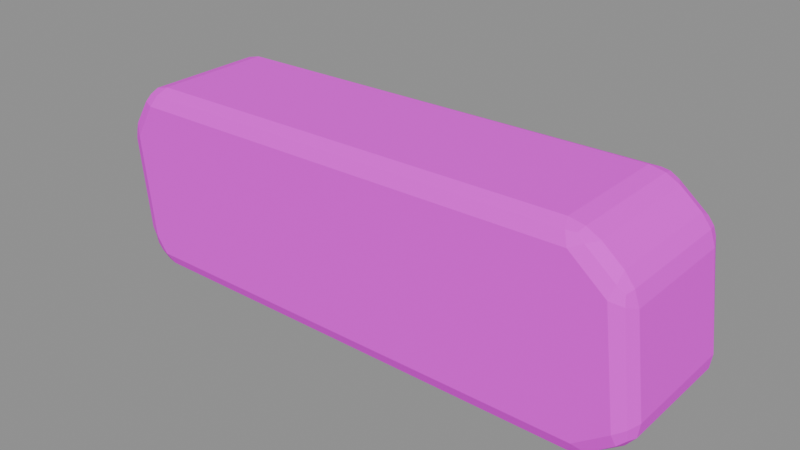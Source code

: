 # Source: brick_a.blend  (saved by Blender 5.3.31; exported with 4.5.12 LTS)
import bpy
from mathutils import Matrix  # noqa: F401  (used for matrix-valued properties, if any)

bpy.ops.wm.read_factory_settings(use_empty=True)
scene = bpy.context.scene
scene.name = '街机屋_组件_brick_a'

# ---- collections
col_sea_scene_rac_brick_a = bpy.data.collections.new('SEA-SCENE-RAC-BRICK-A'); scene.collection.children.link(col_sea_scene_rac_brick_a)

# ---- images (referenced by path relative to the original .blend; pixels are not part of the script)
import os
ASSET_DIR = os.environ.get("B2B_ASSET_DIR", "")  # directory of the original .blend (textures are referenced by path, not embedded)
HERE = os.path.dirname(os.path.abspath(__file__))  # packed textures are extracted next to this script under _unpacked/

def load_image(name, relpath, width, height, colorspace="sRGB"):
    """Load a texture the original file referenced (path relative to the .blend, or extracted next to this script)."""
    p = next((c for c in (os.path.join(HERE, relpath), os.path.join(ASSET_DIR, relpath)) if relpath and os.path.exists(c)), "")
    if p:
        img = bpy.data.images.load(p, check_existing=True)
        img.name = name
    else:  # same state as the original file: an image datablock whose file is absent (Cycles renders it pink)
        img = bpy.data.images.new(name, width, height)
        img.source = "FILE"
        img.filepath = "//" + (relpath or name)
    img.colorspace_settings.name = colorspace
    return img
img_sea_rooftop_arcade_8x8_512_png = load_image('sea_rooftop_arcade_8x8_512.png', 'sea_rooftop_arcade_8x8_512.png', 1024, 1024, 'sRGB')

# ---- materials (node trees are filled in below, after node groups)
mat_sea_matte = bpy.data.materials.new('SEA_Matte')

# ---- material node trees
mat_sea_matte.use_nodes = True; mat_sea_matte.node_tree.nodes.clear()
_N = mat_sea_matte.node_tree.nodes; _L = mat_sea_matte.node_tree.links
n0 = _N.new('ShaderNodeUVMap'); n0.name = 'UV Map'; n0.location = (-520, 0)
n0.width = 160
n0.uv_map = 'PaletteUV'
n1 = _N.new('ShaderNodeTexImage'); n1.name = 'Image Texture'; n1.location = (-300, 0)
n1.image = img_sea_rooftop_arcade_8x8_512_png
n1.interpolation = 'Closest'
n2 = _N.new('ShaderNodeBsdfPrincipled'); n2.name = 'Principled BSDF'; n2.location = (0, 0)
n2.inputs[2].default_value = 0.79
n2.inputs[10].default_value = 0.005
n3 = _N.new('ShaderNodeOutputMaterial'); n3.name = 'Material Output'; n3.location = (320, 0)
_L.new(n0.outputs[0], n1.inputs[0])
_L.new(n1.outputs[0], n2.inputs[0])
_L.new(n2.outputs[0], n3.inputs[0])
n3.is_active_output = True

# ---- meshes
me_rounded_fired_brick_with_tapered_chipped_corner_003 = bpy.data.meshes.new('rounded fired brick with tapered chipped corner.003')
me_rounded_fired_brick_with_tapered_chipped_corner_003.from_pydata([(-0.15, -0.0342, 0.0075), (-0.1352, -0.0342, 0.0), (-0.1398, -0.0435, 0.009301), (-0.1436, -0.0342, 0.001824), (-0.1427, -0.03957, 0.00355), (-0.1364, -0.04078, 0.003097), (-0.1468, -0.04078, 0.0084), (0.144, -0.0342, 0.005487), (0.1335, -0.0435, 0.009301), (0.1272, -0.0342, 0.0), (0.1399, -0.04078, 0.005839), (0.1356, -0.03957, 0.002802), (0.1303, -0.04078, 0.002724), (0.136, -0.0342, 0.001607), (0.1614, -0.0342, 0.02823), (0.1526, -0.0435, 0.02328), (0.155, -0.0342, 0.01351), (0.1585, -0.04078, 0.02689), (0.1586, -0.03957, 0.0207), (0.154, -0.04078, 0.01649), (0.1602, -0.0342, 0.01998), (0.1463, -0.0342, 0.09745), (0.1447, -0.0435, 0.08671), (0.1546, -0.0342, 0.0823), (0.1468, -0.04078, 0.09357), (0.1506, -0.03957, 0.08996), (0.1516, -0.04078, 0.08474), (0.1517, -0.0342, 0.09056), (0.1182, -0.0342, 0.1129), (0.1242, -0.0435, 0.1037), (0.1347, -0.0342, 0.1071), (0.1212, -0.04078, 0.1102), (0.1265, -0.03957, 0.1101), (0.1307, -0.04078, 0.1068), (0.1269, -0.0342, 0.1112), (-0.1504, -0.0342, 0.1011), (-0.1403, -0.0435, 0.09982), (-0.1362, -0.0342, 0.1092), (-0.1472, -0.04078, 0.1004), (-0.1435, -0.03957, 0.1054), (-0.1372, -0.04078, 0.1061), (-0.1444, -0.0342, 0.1071), (-0.1615, -0.0342, 0.07211), (-0.1529, -0.0435, 0.07919), (-0.1576, -0.0342, 0.08929), (-0.1591, -0.04078, 0.07545), (-0.1596, -0.03957, 0.0807), (-0.1569, -0.04078, 0.08525), (-0.1608, -0.0342, 0.08097), (-0.15, -0.0342, 0.0075), (-0.1465, -0.0435, 0.01847), (-0.1565, -0.0342, 0.02425), (-0.1498, -0.04078, 0.01185), (-0.153, -0.03957, 0.01597), (-0.1534, -0.04078, 0.02116), (-0.1542, -0.0342, 0.01551), (-0.15, 0.0342, 0.0075), (-0.1398, 0.0435, 0.009301), (-0.1352, 0.0342, 0.0), (-0.1468, 0.04078, 0.0084), (-0.1427, 0.03957, 0.00355), (-0.1364, 0.04078, 0.003097), (-0.1436, 0.0342, 0.001824), (0.1272, 0.0342, 0.0), (0.1335, 0.0435, 0.009301), (0.144, 0.0342, 0.005487), (0.1303, 0.04078, 0.002724), (0.1356, 0.03957, 0.002802), (0.1399, 0.04078, 0.005839), (0.136, 0.0342, 0.001607), (0.155, 0.0342, 0.01351), (0.1526, 0.0435, 0.02328), (0.1614, 0.0342, 0.02823), (0.154, 0.04078, 0.01649), (0.1586, 0.03957, 0.0207), (0.1585, 0.04078, 0.02689), (0.1602, 0.0342, 0.01998), (0.1546, 0.0342, 0.0823), (0.1447, 0.0435, 0.08671), (0.1463, 0.0342, 0.09745), (0.1516, 0.04078, 0.08474), (0.1506, 0.03957, 0.08996), (0.1468, 0.04078, 0.09357), (0.1517, 0.0342, 0.09056), (0.1347, 0.0342, 0.1071), (0.1242, 0.0435, 0.1037), (0.1182, 0.0342, 0.1129), (0.1307, 0.04078, 0.1068), (0.1265, 0.03957, 0.1101), (0.1212, 0.04078, 0.1102), (0.1269, 0.0342, 0.1112), (-0.1362, 0.0342, 0.1092), (-0.1403, 0.0435, 0.09982), (-0.1504, 0.0342, 0.1011), (-0.1372, 0.04078, 0.1061), (-0.1435, 0.03957, 0.1054), (-0.1472, 0.04078, 0.1004), (-0.1444, 0.0342, 0.1071), (-0.1576, 0.0342, 0.08929), (-0.1529, 0.0435, 0.07919), (-0.1615, 0.0342, 0.07211), (-0.1569, 0.04078, 0.08525), (-0.1596, 0.03957, 0.0807), (-0.1591, 0.04078, 0.07545), (-0.1608, 0.0342, 0.08097), (-0.15, 0.0342, 0.0075), (-0.1565, 0.0342, 0.02425), (-0.1465, 0.0435, 0.01847), (-0.1542, 0.0342, 0.01551), (-0.153, 0.03957, 0.01597), (-0.1534, 0.04078, 0.02116), (-0.1498, 0.04078, 0.01185)], [], [(0, 3, 4, 6), (1, 5, 4, 3), (2, 6, 4, 5), (7, 10, 11, 13), (8, 12, 11, 10), (9, 13, 11, 12), (14, 17, 18, 20), (15, 19, 18, 17), (16, 20, 18, 19), (21, 24, 25, 27), (22, 26, 25, 24), (23, 27, 25, 26), (28, 31, 32, 34), (29, 33, 32, 31), (30, 34, 32, 33), (35, 38, 39, 41), (36, 40, 39, 38), (37, 41, 39, 40), (42, 45, 46, 48), (43, 47, 46, 45), (44, 48, 46, 47), (49, 52, 53, 55), (50, 54, 53, 52), (51, 55, 53, 54), (56, 59, 60, 62), (57, 61, 60, 59), (58, 62, 60, 61), (63, 66, 67, 69), (64, 68, 67, 66), (65, 69, 67, 68), (70, 73, 74, 76), (71, 75, 74, 73), (72, 76, 74, 75), (77, 80, 81, 83), (78, 82, 81, 80), (79, 83, 81, 82), (84, 87, 88, 90), (85, 89, 88, 87), (86, 90, 88, 89), (91, 94, 95, 97), (92, 96, 95, 94), (93, 97, 95, 96), (98, 101, 102, 104), (99, 103, 102, 101), (100, 104, 102, 103), (105, 108, 109, 111), (106, 110, 109, 108), (107, 111, 109, 110), (2, 50, 52, 6), (6, 52, 49, 0), (42, 51, 54, 45), (45, 54, 50, 43), (35, 44, 47, 38), (38, 47, 43, 36), (28, 37, 40, 31), (31, 40, 36, 29), (21, 30, 33, 24), (24, 33, 29, 22), (14, 23, 26, 17), (17, 26, 22, 15), (7, 16, 19, 10), (10, 19, 15, 8), (1, 9, 12, 5), (5, 12, 8, 2), (56, 105, 111, 59), (59, 111, 107, 57), (57, 64, 66, 61), (61, 66, 63, 58), (64, 71, 73, 68), (68, 73, 70, 65), (71, 78, 80, 75), (75, 80, 77, 72), (78, 85, 87, 82), (82, 87, 84, 79), (85, 92, 94, 89), (89, 94, 91, 86), (92, 99, 101, 96), (96, 101, 98, 93), (99, 107, 110, 103), (103, 110, 106, 100), (0, 56, 62, 3), (3, 62, 58, 1), (9, 63, 69, 13), (13, 69, 65, 7), (16, 70, 76, 20), (20, 76, 72, 14), (23, 77, 83, 27), (27, 83, 79, 21), (30, 84, 90, 34), (34, 90, 86, 28), (37, 91, 97, 41), (41, 97, 93, 35), (44, 98, 104, 48), (48, 104, 100, 42), (51, 106, 108, 55), (55, 108, 105, 49), (49, 105, 56, 0), (50, 2, 8, 15, 22, 29, 36, 43), (1, 58, 63, 9), (7, 65, 70, 16), (14, 72, 77, 23), (21, 79, 84, 30), (28, 86, 91, 37), (35, 93, 98, 44), (42, 100, 106, 51), (57, 107, 99, 92, 85, 78, 71, 64)])
_uv = me_rounded_fired_brick_with_tapered_chipped_corner_003.uv_layers.new(name='PaletteUV')
_uv.uv.foreach_set('vector', [0.7145, 0.9375, 0.6875, 0.9645, 0.6605, 0.9375, 0.6875, 0.9105, 0.7145, 0.9375, 0.6875, 0.9645, 0.6605, 0.9375, 0.6875, 0.9105, 0.7145, 0.9375, 0.6875, 0.9645, 0.6605, 0.9375, 0.6875, 0.9105, 0.7145, 0.9375, 0.6875, 0.9645, 0.6605, 0.9375, 0.6875, 0.9105, 0.7145, 0.9375, 0.6875, 0.9645, 0.6605, 0.9375, 0.6875, 0.9105, 0.7145, 0.9375, 0.6875, 0.9645, 0.6605, 0.9375, 0.6875, 0.9105, 0.7145, 0.9375, 0.6875, 0.9645, 0.6605, 0.9375, 0.6875, 0.9105, 0.7145, 0.9375, 0.6875, 0.9645, 0.6605, 0.9375, 0.6875, 0.9105, 0.7145, 0.9375, 0.6875, 0.9645, 0.6605, 0.9375, 0.6875, 0.9105, 0.7145, 0.9375, 0.6875, 0.9645, 0.6605, 0.9375, 0.6875, 0.9105, 0.7145, 0.9375, 0.6875, 0.9645, 0.6605, 0.9375, 0.6875, 0.9105, 0.7145, 0.9375, 0.6875, 0.9645, 0.6605, 0.9375, 0.6875, 0.9105, 0.7145, 0.9375, 0.6875, 0.9645, 0.6605, 0.9375, 0.6875, 0.9105, 0.7145, 0.9375, 0.6875, 0.9645, 0.6605, 0.9375, 0.6875, 0.9105, 0.7145, 0.9375, 0.6875, 0.9645, 0.6605, 0.9375, 0.6875, 0.9105, 0.7145, 0.9375, 0.6875, 0.9645, 0.6605, 0.9375, 0.6875, 0.9105, 0.7145, 0.9375, 0.6875, 0.9645, 0.6605, 0.9375, 0.6875, 0.9105, 0.7145, 0.9375, 0.6875, 0.9645, 0.6605, 0.9375, 0.6875, 0.9105, 0.7145, 0.9375, 0.6875, 0.9645, 0.6605, 0.9375, 0.6875, 0.9105, 0.7145, 0.9375, 0.6875, 0.9645, 0.6605, 0.9375, 0.6875, 0.9105, 0.7145, 0.9375, 0.6875, 0.9645, 0.6605, 0.9375, 0.6875, 0.9105, 0.7145, 0.9375, 0.6875, 0.9645, 0.6605, 0.9375, 0.6875, 0.9105, 0.7145, 0.9375, 0.6875, 0.9645, 0.6605, 0.9375, 0.6875, 0.9105, 0.7145, 0.9375, 0.6875, 0.9645, 0.6605, 0.9375, 0.6875, 0.9105, 0.7145, 0.9375, 0.6875, 0.9645, 0.6605, 0.9375, 0.6875, 0.9105, 0.7145, 0.9375, 0.6875, 0.9645, 0.6605, 0.9375, 0.6875, 0.9105, 0.7145, 0.9375, 0.6875, 0.9645, 0.6605, 0.9375, 0.6875, 0.9105, 0.7145, 0.9375, 0.6875, 0.9645, 0.6605, 0.9375, 0.6875, 0.9105, 0.7145, 0.9375, 0.6875, 0.9645, 0.6605, 0.9375, 0.6875, 0.9105, 0.7145, 0.9375, 0.6875, 0.9645, 0.6605, 0.9375, 0.6875, 0.9105, 0.7145, 0.9375, 0.6875, 0.9645, 0.6605, 0.9375, 0.6875, 0.9105, 0.7145, 0.9375, 0.6875, 0.9645, 0.6605, 0.9375, 0.6875, 0.9105, 0.7145, 0.9375, 0.6875, 0.9645, 0.6605, 0.9375, 0.6875, 0.9105, 0.7145, 0.9375, 0.6875, 0.9645, 0.6605, 0.9375, 0.6875, 0.9105, 0.7145, 0.9375, 0.6875, 0.9645, 0.6605, 0.9375, 0.6875, 0.9105, 0.7145, 0.9375, 0.6875, 0.9645, 0.6605, 0.9375, 0.6875, 0.9105, 0.7145, 0.9375, 0.6875, 0.9645, 0.6605, 0.9375, 0.6875, 0.9105, 0.7145, 0.9375, 0.6875, 0.9645, 0.6605, 0.9375, 0.6875, 0.9105, 0.7145, 0.9375, 0.6875, 0.9645, 0.6605, 0.9375, 0.6875, 0.9105, 0.7145, 0.9375, 0.6875, 0.9645, 0.6605, 0.9375, 0.6875, 0.9105, 0.7145, 0.9375, 0.6875, 0.9645, 0.6605, 0.9375, 0.6875, 0.9105, 0.7145, 0.9375, 0.6875, 0.9645, 0.6605, 0.9375, 0.6875, 0.9105, 0.7145, 0.9375, 0.6875, 0.9645, 0.6605, 0.9375, 0.6875, 0.9105, 0.7145, 0.9375, 0.6875, 0.9645, 0.6605, 0.9375, 0.6875, 0.9105, 0.7145, 0.9375, 0.6875, 0.9645, 0.6605, 0.9375, 0.6875, 0.9105, 0.7145, 0.9375, 0.6875, 0.9645, 0.6605, 0.9375, 0.6875, 0.9105, 0.7145, 0.9375, 0.6875, 0.9645, 0.6605, 0.9375, 0.6875, 0.9105, 0.7145, 0.9375, 0.6875, 0.9645, 0.6605, 0.9375, 0.6875, 0.9105, 0.7145, 0.9375, 0.6875, 0.9645, 0.6605, 0.9375, 0.6875, 0.9105, 0.7145, 0.9375, 0.6875, 0.9645, 0.6605, 0.9375, 0.6875, 0.9105, 0.7145, 0.9375, 0.6875, 0.9645, 0.6605, 0.9375, 0.6875, 0.9105, 0.7145, 0.9375, 0.6875, 0.9645, 0.6605, 0.9375, 0.6875, 0.9105, 0.7145, 0.9375, 0.6875, 0.9645, 0.6605, 0.9375, 0.6875, 0.9105, 0.7145, 0.9375, 0.6875, 0.9645, 0.6605, 0.9375, 0.6875, 0.9105, 0.7145, 0.9375, 0.6875, 0.9645, 0.6605, 0.9375, 0.6875, 0.9105, 0.7145, 0.9375, 0.6875, 0.9645, 0.6605, 0.9375, 0.6875, 0.9105, 0.7145, 0.9375, 0.6875, 0.9645, 0.6605, 0.9375, 0.6875, 0.9105, 0.7145, 0.9375, 0.6875, 0.9645, 0.6605, 0.9375, 0.6875, 0.9105, 0.7145, 0.9375, 0.6875, 0.9645, 0.6605, 0.9375, 0.6875, 0.9105, 0.7145, 0.9375, 0.6875, 0.9645, 0.6605, 0.9375, 0.6875, 0.9105, 0.7145, 0.9375, 0.6875, 0.9645, 0.6605, 0.9375, 0.6875, 0.9105, 0.7145, 0.9375, 0.6875, 0.9645, 0.6605, 0.9375, 0.6875, 0.9105, 0.7145, 0.9375, 0.6875, 0.9645, 0.6605, 0.9375, 0.6875, 0.9105, 0.7145, 0.9375, 0.6875, 0.9645, 0.6605, 0.9375, 0.6875, 0.9105, 0.7145, 0.9375, 0.6875, 0.9645, 0.6605, 0.9375, 0.6875, 0.9105, 0.7145, 0.9375, 0.6875, 0.9645, 0.6605, 0.9375, 0.6875, 0.9105, 0.7145, 0.9375, 0.6875, 0.9645, 0.6605, 0.9375, 0.6875, 0.9105, 0.7145, 0.9375, 0.6875, 0.9645, 0.6605, 0.9375, 0.6875, 0.9105, 0.7145, 0.9375, 0.6875, 0.9645, 0.6605, 0.9375, 0.6875, 0.9105, 0.7145, 0.9375, 0.6875, 0.9645, 0.6605, 0.9375, 0.6875, 0.9105, 0.7145, 0.9375, 0.6875, 0.9645, 0.6605, 0.9375, 0.6875, 0.9105, 0.7145, 0.9375, 0.6875, 0.9645, 0.6605, 0.9375, 0.6875, 0.9105, 0.7145, 0.9375, 0.6875, 0.9645, 0.6605, 0.9375, 0.6875, 0.9105, 0.7145, 0.9375, 0.6875, 0.9645, 0.6605, 0.9375, 0.6875, 0.9105, 0.7145, 0.9375, 0.6875, 0.9645, 0.6605, 0.9375, 0.6875, 0.9105, 0.7145, 0.9375, 0.6875, 0.9645, 0.6605, 0.9375, 0.6875, 0.9105, 0.7145, 0.9375, 0.6875, 0.9645, 0.6605, 0.9375, 0.6875, 0.9105, 0.7145, 0.9375, 0.6875, 0.9645, 0.6605, 0.9375, 0.6875, 0.9105, 0.7145, 0.9375, 0.6875, 0.9645, 0.6605, 0.9375, 0.6875, 0.9105, 0.7145, 0.9375, 0.6875, 0.9645, 0.6605, 0.9375, 0.6875, 0.9105, 0.7145, 0.9375, 0.6875, 0.9645, 0.6605, 0.9375, 0.6875, 0.9105, 0.7145, 0.9375, 0.6875, 0.9645, 0.6605, 0.9375, 0.6875, 0.9105, 0.7145, 0.9375, 0.6875, 0.9645, 0.6605, 0.9375, 0.6875, 0.9105, 0.7145, 0.9375, 0.6875, 0.9645, 0.6605, 0.9375, 0.6875, 0.9105, 0.7145, 0.9375, 0.6875, 0.9645, 0.6605, 0.9375, 0.6875, 0.9105, 0.7145, 0.9375, 0.6875, 0.9645, 0.6605, 0.9375, 0.6875, 0.9105, 0.7145, 0.9375, 0.6875, 0.9645, 0.6605, 0.9375, 0.6875, 0.9105, 0.7145, 0.9375, 0.6875, 0.9645, 0.6605, 0.9375, 0.6875, 0.9105, 0.7145, 0.9375, 0.6875, 0.9645, 0.6605, 0.9375, 0.6875, 0.9105, 0.7145, 0.9375, 0.6875, 0.9645, 0.6605, 0.9375, 0.6875, 0.9105, 0.7145, 0.9375, 0.6875, 0.9645, 0.6605, 0.9375, 0.6875, 0.9105, 0.7145, 0.9375, 0.6875, 0.9645, 0.6605, 0.9375, 0.6875, 0.9105, 0.7145, 0.9375, 0.6875, 0.9645, 0.6605, 0.9375, 0.6875, 0.9105, 0.7145, 0.9375, 0.6875, 0.9645, 0.6605, 0.9375, 0.6875, 0.9105, 0.7145, 0.9375, 0.6875, 0.9645, 0.6605, 0.9375, 0.6875, 0.9105, 0.7145, 0.9375, 0.6875, 0.9645, 0.6605, 0.9375, 0.6875, 0.9105, 0.7145, 0.9375, 0.6875, 0.9645, 0.6605, 0.9375, 0.6875, 0.9105, 0.7145, 0.9375, 0.7066, 0.9566, 0.6875, 0.9645, 0.6684, 0.9566, 0.6605, 0.9375, 0.6684, 0.9184, 0.6875, 0.9105, 0.7066, 0.9184, 0.7145, 0.9375, 0.6875, 0.9645, 0.6605, 0.9375, 0.6875, 0.9105, 0.7145, 0.9375, 0.6875, 0.9645, 0.6605, 0.9375, 0.6875, 0.9105, 0.7145, 0.9375, 0.6875, 0.9645, 0.6605, 0.9375, 0.6875, 0.9105, 0.7145, 0.9375, 0.6875, 0.9645, 0.6605, 0.9375, 0.6875, 0.9105, 0.7145, 0.9375, 0.6875, 0.9645, 0.6605, 0.9375, 0.6875, 0.9105, 0.7145, 0.9375, 0.6875, 0.9645, 0.6605, 0.9375, 0.6875, 0.9105, 0.7145, 0.9375, 0.6875, 0.9645, 0.6605, 0.9375, 0.6875, 0.9105, 0.7145, 0.9375, 0.7066, 0.9566, 0.6875, 0.9645, 0.6684, 0.9566, 0.6605, 0.9375, 0.6684, 0.9184, 0.6875, 0.9105, 0.7066, 0.9184])
me_rounded_fired_brick_with_tapered_chipped_corner_003.materials.append(mat_sea_matte)
me_rounded_fired_brick_with_tapered_chipped_corner_003.update()
me_rounded_fired_brick_with_tapered_chipped_corner_003.normals_split_custom_set([tuple(v) for v in zip(*[iter([-0.6364, -0.3654, -0.6793, -0.6364, -0.3654, -0.6793, -0.6364, -0.3654, -0.6793, -0.6364, -0.3654, -0.6793, -0.1715, -0.3654, -0.9149, -0.1715, -0.3654, -0.9149, -0.1715, -0.3654, -0.9149, -0.1715, -0.3654, -0.9149, -0.2353, -0.8538, -0.4644, -0.2353, -0.8538, -0.4644, -0.2353, -0.8538, -0.4644, -0.2353, -0.8538, -0.4644, 0.449, -0.2799, -0.8486, 0.449, -0.2799, -0.8486, 0.449, -0.2799, -0.8486, 0.449, -0.2799, -0.8486, 0.1547, -0.8669, -0.4739, 0.1547, -0.8669, -0.4739, 0.1547, -0.8669, -0.4739, 0.1547, -0.8669, -0.4739, 0.1382, -0.2799, -0.95, 0.1382, -0.2799, -0.95, 0.1382, -0.2799, -0.95, 0.1382, -0.2799, -0.95, 0.9337, -0.3441, -0.09881, 0.9337, -0.3441, -0.09881, 0.9337, -0.3441, -0.09881, 0.9337, -0.3441, -0.09881, 0.4741, -0.8563, -0.205, 0.4741, -0.8563, -0.205, 0.4741, -0.8563, -0.205, 0.4741, -0.8563, -0.205, 0.7115, -0.3441, -0.6126, 0.7115, -0.3441, -0.6126, 0.7115, -0.3441, -0.6126, 0.7115, -0.3441, -0.6126, 0.7353, -0.2734, 0.6201, 0.7353, -0.2734, 0.6201, 0.7353, -0.2734, 0.6201, 0.7353, -0.2734, 0.6201, 0.4409, -0.8643, 0.242, 0.4409, -0.8643, 0.242, 0.4409, -0.8643, 0.242, 0.4409, -0.8643, 0.242, 0.918, -0.2734, 0.2874, 0.918, -0.2734, 0.2874, 0.918, -0.2734, 0.2874, 0.918, -0.2734, 0.2874, 0.1445, -0.2757, 0.9503, 0.1445, -0.2757, 0.9503, 0.1445, -0.2757, 0.9503, 0.1445, -0.2757, 0.9503, 0.1662, -0.8652, 0.473, 0.1662, -0.8652, 0.473, 0.1662, -0.8652, 0.473, 0.1662, -0.8652, 0.473, 0.4817, -0.2757, 0.8318, 0.4817, -0.2757, 0.8318, 0.4817, -0.2757, 0.8318, 0.4817, -0.2757, 0.8318, -0.6781, -0.3533, 0.6445, -0.6781, -0.3533, 0.6445, -0.6781, -0.3533, 0.6445, -0.6781, -0.3533, 0.6445, -0.2566, -0.8549, 0.4509, -0.2566, -0.8549, 0.4509, -0.2566, -0.8549, 0.4509, -0.2566, -0.8549, 0.4509, -0.2076, -0.3533, 0.9122, -0.2076, -0.3533, 0.9122, -0.2076, -0.3533, 0.9122, -0.2076, -0.3533, 0.9122, -0.9594, -0.2784, 0.04457, -0.9594, -0.2784, 0.04457, -0.9594, -0.2784, 0.04457, -0.9594, -0.2784, 0.04457, -0.4872, -0.8663, 0.1104, -0.4872, -0.8663, 0.1104, -0.4872, -0.8663, 0.1104, -0.4872, -0.8663, 0.1104, -0.885, -0.2784, 0.3733, -0.885, -0.2784, 0.3733, -0.885, -0.2784, 0.3733, -0.885, -0.2784, 0.3733, -0.8319, -0.2876, -0.4746, -0.8319, -0.2876, -0.4746, -0.8319, -0.2876, -0.4746, -0.8319, -0.2876, -0.4746, -0.4601, -0.8699, -0.1779, -0.4601, -0.8699, -0.1779, -0.4601, -0.8699, -0.1779, -0.4601, -0.8699, -0.1779, -0.9348, -0.2876, -0.2084, -0.9348, -0.2876, -0.2084, -0.9348, -0.2876, -0.2084, -0.9348, -0.2876, -0.2084, -0.6364, 0.3654, -0.6793, -0.6364, 0.3654, -0.6793, -0.6364, 0.3654, -0.6793, -0.6364, 0.3654, -0.6793, -0.2353, 0.8538, -0.4644, -0.2353, 0.8538, -0.4644, -0.2353, 0.8538, -0.4644, -0.2353, 0.8538, -0.4644, -0.1715, 0.3654, -0.9149, -0.1715, 0.3654, -0.9149, -0.1715, 0.3654, -0.9149, -0.1715, 0.3654, -0.9149, 0.1382, 0.2799, -0.95, 0.1382, 0.2799, -0.95, 0.1382, 0.2799, -0.95, 0.1382, 0.2799, -0.95, 0.1547, 0.8669, -0.4739, 0.1547, 0.8669, -0.4739, 0.1547, 0.8669, -0.4739, 0.1547, 0.8669, -0.4739, 0.449, 0.2799, -0.8486, 0.449, 0.2799, -0.8486, 0.449, 0.2799, -0.8486, 0.449, 0.2799, -0.8486, 0.7115, 0.3441, -0.6126, 0.7115, 0.3441, -0.6126, 0.7115, 0.3441, -0.6126, 0.7115, 0.3441, -0.6126, 0.4741, 0.8563, -0.205, 0.4741, 0.8563, -0.205, 0.4741, 0.8563, -0.205, 0.4741, 0.8563, -0.205, 0.9337, 0.3441, -0.09881, 0.9337, 0.3441, -0.09881, 0.9337, 0.3441, -0.09881, 0.9337, 0.3441, -0.09881, 0.918, 0.2734, 0.2874, 0.918, 0.2734, 0.2874, 0.918, 0.2734, 0.2874, 0.918, 0.2734, 0.2874, 0.4409, 0.8643, 0.242, 0.4409, 0.8643, 0.242, 0.4409, 0.8643, 0.242, 0.4409, 0.8643, 0.242, 0.7353, 0.2734, 0.6201, 0.7353, 0.2734, 0.6201, 0.7353, 0.2734, 0.6201, 0.7353, 0.2734, 0.6201, 0.4817, 0.2757, 0.8318, 0.4817, 0.2757, 0.8318, 0.4817, 0.2757, 0.8318, 0.4817, 0.2757, 0.8318, 0.1662, 0.8652, 0.473, 0.1662, 0.8652, 0.473, 0.1662, 0.8652, 0.473, 0.1662, 0.8652, 0.473, 0.1445, 0.2757, 0.9503, 0.1445, 0.2757, 0.9503, 0.1445, 0.2757, 0.9503, 0.1445, 0.2757, 0.9503, -0.2076, 0.3533, 0.9122, -0.2076, 0.3533, 0.9122, -0.2076, 0.3533, 0.9122, -0.2076, 0.3533, 0.9122, -0.2566, 0.8549, 0.4509, -0.2566, 0.8549, 0.4509, -0.2566, 0.8549, 0.4509, -0.2566, 0.8549, 0.4509, -0.6781, 0.3533, 0.6445, -0.6781, 0.3533, 0.6445, -0.6781, 0.3533, 0.6445, -0.6781, 0.3533, 0.6445, -0.885, 0.2784, 0.3733, -0.885, 0.2784, 0.3733, -0.885, 0.2784, 0.3733, -0.885, 0.2784, 0.3733, -0.4872, 0.8663, 0.1104, -0.4872, 0.8663, 0.1104, -0.4872, 0.8663, 0.1104, -0.4872, 0.8663, 0.1104, -0.9594, 0.2784, 0.04457, -0.9594, 0.2784, 0.04457, -0.9594, 0.2784, 0.04457, -0.9594, 0.2784, 0.04457, -0.8319, 0.2876, -0.4746, -0.8319, 0.2876, -0.4746, -0.8319, 0.2876, -0.4746, -0.8319, 0.2876, -0.4746, -0.9348, 0.2876, -0.2084, -0.9348, 0.2876, -0.2084, -0.9348, 0.2876, -0.2084, -0.9348, 0.2876, -0.2084, -0.4601, 0.8699, -0.1779, -0.4601, 0.8699, -0.1779, -0.4601, 0.8699, -0.1779, -0.4601, 0.8699, -0.1779, -0.3108, -0.9199, -0.2393, -0.3108, -0.9199, -0.2393, -0.3108, -0.9199, -0.2393, -0.3108, -0.9199, -0.2393, -0.6876, -0.4141, -0.5964, -0.6876, -0.4141, -0.5964, -0.6876, -0.4141, -0.5964, -0.6876, -0.4141, -0.5964, -0.9188, -0.3827, -0.09692, -0.9188, -0.3827, -0.09692, -0.9188, -0.3827, -0.09692, -0.9188, -0.3827, -0.09692, -0.3806, -0.9239, -0.04014, -0.3806, -0.9239, -0.04014, -0.3806, -0.9239, -0.04014, -0.3806, -0.9239, -0.04014, -0.7759, -0.4015, 0.4865, -0.7759, -0.4015, 0.4865, -0.7759, -0.4015, 0.4865, -0.7759, -0.4015, 0.4865, -0.3311, -0.9207, 0.2066, -0.3311, -0.9207, 0.2066, -0.3311, -0.9207, 0.2066, -0.3311, -0.9207, 0.2066, -0.01381, -0.4005, 0.9162, -0.01381, -0.4005, 0.9162, -0.01381, -0.4005, 0.9162, -0.01381, -0.4005, 0.9162, -0.005877, -0.9207, 0.3902, -0.005877, -0.9207, 0.3902, -0.005877, -0.9207, 0.3902, -0.005877, -0.9207, 0.3902, 0.5883, -0.3827, 0.7124, 0.5883, -0.3827, 0.7124, 0.5883, -0.3827, 0.7124, 0.5883, -0.3827, 0.7124, 0.2437, -0.9239, 0.2951, 0.2437, -0.9239, 0.2951, 0.2437, -0.9239, 0.2951, 0.2437, -0.9239, 0.2951, 0.9109, -0.3973, 0.111, 0.9109, -0.3973, 0.111, 0.9109, -0.3973, 0.111, 0.9109, -0.3973, 0.111, 0.3859, -0.9213, 0.04711, 0.3859, -0.9213, 0.04711, 0.3859, -0.9213, 0.04711, 0.3859, -0.9213, 0.04711, 0.547, -0.3981, -0.7364, 0.547, -0.3981, -0.7364, 0.547, -0.3981, -0.7364, 0.547, -0.3981, -0.7364, 0.2312, -0.9213, -0.3125, 0.2312, -0.9213, -0.3125, 0.2312, -0.9213, -0.3125, 0.2312, -0.9213, -0.3125, -0.0006445, -0.4048, -0.9144, -0.0006445, -0.4048, -0.9144, -0.0006445, -0.4048, -0.9144, -0.0006445, -0.4048, -0.9144, -0.0002708, -0.9199, -0.3922, -0.0002708, -0.9199, -0.3922, -0.0002708, -0.9199, -0.3922, -0.0002708, -0.9199, -0.3922, -0.6876, 0.4141, -0.5964, -0.6876, 0.4141, -0.5964, -0.6876, 0.4141, -0.5964, -0.6876, 0.4141, -0.5964, -0.3108, 0.9199, -0.2393, -0.3108, 0.9199, -0.2393, -0.3108, 0.9199, -0.2393, -0.3108, 0.9199, -0.2393, -0.0002708, 0.9199, -0.3922, -0.0002708, 0.9199, -0.3922, -0.0002708, 0.9199, -0.3922, -0.0002708, 0.9199, -0.3922, -0.0006445, 0.4048, -0.9144, -0.0006445, 0.4048, -0.9144, -0.0006445, 0.4048, -0.9144, -0.0006445, 0.4048, -0.9144, 0.2312, 0.9213, -0.3125, 0.2312, 0.9213, -0.3125, 0.2312, 0.9213, -0.3125, 0.2312, 0.9213, -0.3125, 0.547, 0.3981, -0.7364, 0.547, 0.3981, -0.7364, 0.547, 0.3981, -0.7364, 0.547, 0.3981, -0.7364, 0.3859, 0.9213, 0.04711, 0.3859, 0.9213, 0.04711, 0.3859, 0.9213, 0.04711, 0.3859, 0.9213, 0.04711, 0.9109, 0.3973, 0.111, 0.9109, 0.3973, 0.111, 0.9109, 0.3973, 0.111, 0.9109, 0.3973, 0.111, 0.2437, 0.9239, 0.2951, 0.2437, 0.9239, 0.2951, 0.2437, 0.9239, 0.2951, 0.2437, 0.9239, 0.2951, 0.5883, 0.3827, 0.7124, 0.5883, 0.3827, 0.7124, 0.5883, 0.3827, 0.7124, 0.5883, 0.3827, 0.7124, -0.005877, 0.9207, 0.3902, -0.005877, 0.9207, 0.3902, -0.005877, 0.9207, 0.3902, -0.005877, 0.9207, 0.3902, -0.01381, 0.4005, 0.9162, -0.01381, 0.4005, 0.9162, -0.01381, 0.4005, 0.9162, -0.01381, 0.4005, 0.9162, -0.3311, 0.9207, 0.2066, -0.3311, 0.9207, 0.2066, -0.3311, 0.9207, 0.2066, -0.3311, 0.9207, 0.2066, -0.7759, 0.4015, 0.4865, -0.7759, 0.4015, 0.4865, -0.7759, 0.4015, 0.4865, -0.7759, 0.4015, 0.4865, -0.3806, 0.9239, -0.04014, -0.3806, 0.9239, -0.04014, -0.3806, 0.9239, -0.04014, -0.3806, 0.9239, -0.04014, -0.9188, 0.3827, -0.09692, -0.9188, 0.3827, -0.09692, -0.9188, 0.3827, -0.09692, -0.9188, 0.3827, -0.09692, -0.6621, -1.248e-07, -0.7494, -0.6621, -1.248e-07, -0.7494, -0.6621, -1.248e-07, -0.7494, -0.6621, -1.248e-07, -0.7494, -0.2127, 0.0, -0.9771, -0.2127, 0.0, -0.9771, -0.2127, 0.0, -0.9771, -0.2127, 0.0, -0.9771, 0.1801, 8.375e-09, -0.9836, 0.1801, 8.375e-09, -0.9836, 0.1801, 8.375e-09, -0.9836, 0.1801, 8.375e-09, -0.9836, 0.4349, 5.802e-08, -0.9005, 0.4349, 5.802e-08, -0.9005, 0.4349, 5.802e-08, -0.9005, 0.4349, 5.802e-08, -0.9005, 0.7776, 2.045e-07, -0.6288, 0.7776, 2.045e-07, -0.6288, 0.7776, 2.045e-07, -0.6288, 0.7776, 2.045e-07, -0.6288, 0.9907, 0.0, -0.1359, 0.9907, 0.0, -0.1359, 0.9907, 0.0, -0.1359, 0.9907, 0.0, -0.1359, 0.9432, 0.0, 0.3323, 0.9432, 0.0, 0.3323, 0.9432, 0.0, 0.3323, 0.9432, 0.0, 0.3323, 0.7867, 0.0, 0.6173, 0.7867, 0.0, 0.6173, 0.7867, 0.0, 0.6173, 0.7867, 0.0, 0.6173, 0.4698, -7.323e-08, 0.8828, 0.4698, -7.323e-08, 0.8828, 0.4698, -7.323e-08, 0.8828, 0.4698, -7.323e-08, 0.8828, 0.1857, -7.228e-08, 0.9826, 0.1857, -7.228e-08, 0.9826, 0.1857, -7.228e-08, 0.9826, 0.1857, -7.228e-08, 0.9826, -0.2511, 9.668e-08, 0.968, -0.2511, 9.668e-08, 0.968, -0.2511, 9.668e-08, 0.968, -0.2511, 9.668e-08, 0.968, -0.7038, 1.008e-07, 0.7104, -0.7038, 1.008e-07, 0.7104, -0.7038, 1.008e-07, 0.7104, -0.7038, 1.008e-07, 0.7104, -0.9349, 0.0, 0.3549, -0.9349, 0.0, 0.3549, -0.9349, 0.0, 0.3549, -0.9349, 0.0, 0.3549, -0.9966, 0.0, 0.08272, -0.9966, 0.0, 0.08272, -0.9966, 0.0, 0.08272, -0.9966, 0.0, 0.08272, -0.967, 0.0, -0.2547, -0.967, 0.0, -0.2547, -0.967, 0.0, -0.2547, -0.967, 0.0, -0.2547, -0.8868, 3.768e-08, -0.4621, -0.8868, 3.768e-08, -0.4621, -0.8868, 3.768e-08, -0.4621, -0.8868, 3.768e-08, -0.4621, -1.0, 0.0, 0.0, -1.0, 0.0, 0.0, -1.0, 0.0, 0.0, -1.0, 0.0, 0.0, 0.0, -1.0, -1.928e-08, 0.0, -1.0, -1.928e-08, 0.0, -1.0, -1.928e-08, 0.0, -1.0, -1.928e-08, 0.0, -1.0, -1.928e-08, 0.0, -1.0, -1.928e-08, 0.0, -1.0, -1.928e-08, 0.0, -1.0, -1.928e-08, 0.0, 0.0, -1.0, 0.0, 0.0, -1.0, 0.0, 0.0, -1.0, 0.0, 0.0, -1.0, 0.59, 6.005e-08, -0.8074, 0.59, 6.005e-08, -0.8074, 0.59, 6.005e-08, -0.8074, 0.59, 6.005e-08, -0.8074, 0.9924, 0.0, 0.1231, 0.9924, 0.0, 0.1231, 0.9924, 0.0, 0.1231, 0.9924, 0.0, 0.1231, 0.6367, 0.0, 0.7711, 0.6367, 0.0, 0.7711, 0.6367, 0.0, 0.7711, 0.6367, 0.0, 0.7711, -0.01449, 0.0, 0.9999, -0.01449, 0.0, 0.9999, -0.01449, 0.0, 0.9999, -0.01449, 0.0, 0.9999, -0.8522, 0.0, 0.5233, -0.8522, 0.0, 0.5233, -0.8522, 0.0, 0.5233, -0.8522, 0.0, 0.5233, -0.9945, 0.0, -0.1049, -0.9945, 0.0, -0.1049, -0.9945, 0.0, -0.1049, -0.9945, 0.0, -0.1049, 0.0, 1.0, -1.5e-08, 0.0, 1.0, -1.5e-08, 0.0, 1.0, -1.5e-08, 0.0, 1.0, -1.5e-08, 0.0, 1.0, -1.5e-08, 0.0, 1.0, -1.5e-08, 0.0, 1.0, -1.5e-08, 0.0, 1.0, -1.5e-08])] * 3)])

# ---- objects
ob_rounded_fired_brick_with_tapered_chipped_corner = bpy.data.objects.new('rounded fired brick with tapered chipped corner', me_rounded_fired_brick_with_tapered_chipped_corner_003)

# ---- transforms, parenting, visibility, modifiers, constraints
ob_rounded_fired_brick_with_tapered_chipped_corner.location = (0.0, 0.0, 0.0)

# ---- collection membership
col_sea_scene_rac_brick_a.objects.link(ob_rounded_fired_brick_with_tapered_chipped_corner)

# ---- scene / render settings (as saved in the file)
scene.frame_start = 1; scene.frame_end = 250; scene.frame_set(1)
scene.render.engine = 'BLENDER_EEVEE_NEXT'
scene.render.image_settings.exr_codec = 'NONE'
scene.render.use_bake_clear = False
scene.render.bake_margin = 0
scene.render.bake_bias = 0.0
scene.render.bake_samples = 0
scene.render.simplify_subdivision_render = 0
scene.render.simplify_child_particles_render = 0.0
scene.render.compositor_device = 'GPU'
scene.eevee.use_volume_custom_range = False
scene.eevee.gtao_distance = 0.0
scene.eevee.use_fast_gi = False
scene.eevee.fast_gi_thickness_near = 0.1
scene.eevee.fast_gi_thickness_far = 0.0
scene.eevee.ray_tracing_options.screen_trace_thickness = 0.1
bpy.context.view_layer.update()

# ---- added for rendering (the .blend has no active camera and no usable light): camera, sun + grey world if the file has none
cam_auto = bpy.data.cameras.new('AutoCamera')
cam_auto.lens = 50.0
cam_auto.sensor_width = 36.0
cam_auto.clip_end = 1000.0
ob_auto_camera = bpy.data.objects.new('AutoCamera', cam_auto)
scene.collection.objects.link(ob_auto_camera)
ob_auto_camera.location = (0.326453, -0.391846, 0.317663)
ob_auto_camera.rotation_euler = (1.09748, -7.21219e-08, 0.694738)
scene.camera = ob_auto_camera
light_auto_sun = bpy.data.lights.new('AutoSun', 'SUN')
light_auto_sun.energy = 3.0
light_auto_sun.angle = 0.0523599
ob_auto_sun = bpy.data.objects.new('AutoSun', light_auto_sun)
scene.collection.objects.link(ob_auto_sun)
ob_auto_sun.rotation_euler = (0.872665, 0.174533, 0.523599)
if scene.world is None:
    world_auto = bpy.data.worlds.new('AutoWorld')
    world_auto.color = (0.3, 0.3, 0.3)
    scene.world = world_auto
bpy.context.view_layer.update()
